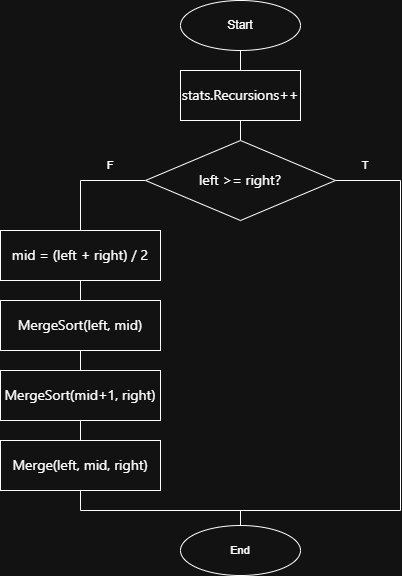

The diagram above was exported from draw.io. Its source (the exported page's mxGraphModel, read from the mxfile embedded in the PNG):
<mxGraphModel dx="992" dy="502" grid="1" gridSize="10" guides="1" tooltips="1" connect="1" arrows="1" fold="1" page="1" pageScale="1" pageWidth="827" pageHeight="1169" math="0" shadow="0">
  <root>
    <mxCell id="0" />
    <mxCell id="1" parent="0" />
    <mxCell id="uhNua8qBECPZVShCk0eN-3" edge="1" parent="1" source="uhNua8qBECPZVShCk0eN-1" style="edgeStyle=orthogonalEdgeStyle;rounded=0;orthogonalLoop=1;jettySize=auto;html=1;entryX=0.5;entryY=0;entryDx=0;entryDy=0;endArrow=none;endFill=0;" target="uhNua8qBECPZVShCk0eN-2">
      <mxGeometry relative="1" as="geometry" />
    </mxCell>
    <mxCell id="uhNua8qBECPZVShCk0eN-1" parent="1" style="ellipse;whiteSpace=wrap;html=1;" value="Start" vertex="1">
      <mxGeometry height="50" width="120" x="320" y="10" as="geometry" />
    </mxCell>
    <mxCell id="uhNua8qBECPZVShCk0eN-5" edge="1" parent="1" source="uhNua8qBECPZVShCk0eN-2" style="edgeStyle=orthogonalEdgeStyle;shape=connector;rounded=0;orthogonalLoop=1;jettySize=auto;html=1;entryX=0.5;entryY=0;entryDx=0;entryDy=0;strokeColor=default;align=center;verticalAlign=middle;fontFamily=Helvetica;fontSize=11;fontColor=default;labelBackgroundColor=default;endArrow=none;endFill=0;" target="uhNua8qBECPZVShCk0eN-4">
      <mxGeometry relative="1" as="geometry" />
    </mxCell>
    <mxCell id="uhNua8qBECPZVShCk0eN-2" parent="1" style="rounded=0;whiteSpace=wrap;html=1;" value="&lt;span style=&quot;font-family: &amp;quot;Anthropic Sans&amp;quot;, -apple-system, BlinkMacSystemFont, &amp;quot;Segoe UI&amp;quot;, sans-serif; font-size: 14px; text-align: start; text-wrap-mode: nowrap;&quot;&gt;stats.Recursions++&lt;/span&gt;" vertex="1">
      <mxGeometry height="50" width="120" x="320" y="80" as="geometry" />
    </mxCell>
    <mxCell id="uhNua8qBECPZVShCk0eN-10" edge="1" parent="1" source="uhNua8qBECPZVShCk0eN-4" style="edgeStyle=orthogonalEdgeStyle;shape=connector;rounded=0;orthogonalLoop=1;jettySize=auto;html=1;entryX=0.5;entryY=0;entryDx=0;entryDy=0;strokeColor=default;align=center;verticalAlign=middle;fontFamily=Helvetica;fontSize=11;fontColor=default;labelBackgroundColor=default;endArrow=none;endFill=0;" target="uhNua8qBECPZVShCk0eN-6">
      <mxGeometry relative="1" as="geometry">
        <Array as="points">
          <mxPoint x="220" y="190" />
        </Array>
      </mxGeometry>
    </mxCell>
    <mxCell id="uhNua8qBECPZVShCk0eN-16" edge="1" parent="1" source="uhNua8qBECPZVShCk0eN-4" style="edgeStyle=orthogonalEdgeStyle;shape=connector;rounded=0;orthogonalLoop=1;jettySize=auto;html=1;entryX=0.5;entryY=0;entryDx=0;entryDy=0;strokeColor=default;align=center;verticalAlign=middle;fontFamily=Helvetica;fontSize=11;fontColor=default;labelBackgroundColor=default;endArrow=none;endFill=0;" target="uhNua8qBECPZVShCk0eN-14">
      <mxGeometry relative="1" as="geometry">
        <Array as="points">
          <mxPoint x="540" y="190" />
          <mxPoint x="540" y="520" />
          <mxPoint x="380" y="520" />
        </Array>
      </mxGeometry>
    </mxCell>
    <mxCell id="uhNua8qBECPZVShCk0eN-4" parent="1" style="rhombus;whiteSpace=wrap;html=1;fontFamily=Helvetica;fontSize=11;fontColor=default;labelBackgroundColor=default;" value="&lt;span style=&quot;font-family: &amp;quot;Anthropic Sans&amp;quot;, -apple-system, BlinkMacSystemFont, &amp;quot;Segoe UI&amp;quot;, sans-serif; font-size: 14px; text-align: start; text-wrap-mode: nowrap;&quot;&gt;left &amp;gt;= right?&lt;/span&gt;" vertex="1">
      <mxGeometry height="80" width="190" x="285" y="150" as="geometry" />
    </mxCell>
    <mxCell id="uhNua8qBECPZVShCk0eN-11" edge="1" parent="1" source="uhNua8qBECPZVShCk0eN-6" style="edgeStyle=orthogonalEdgeStyle;shape=connector;rounded=0;orthogonalLoop=1;jettySize=auto;html=1;entryX=0.5;entryY=0;entryDx=0;entryDy=0;strokeColor=default;align=center;verticalAlign=middle;fontFamily=Helvetica;fontSize=11;fontColor=default;labelBackgroundColor=default;endArrow=none;endFill=0;" target="uhNua8qBECPZVShCk0eN-7">
      <mxGeometry relative="1" as="geometry" />
    </mxCell>
    <mxCell id="uhNua8qBECPZVShCk0eN-6" parent="1" style="rounded=0;whiteSpace=wrap;html=1;fontFamily=Helvetica;fontSize=11;fontColor=default;labelBackgroundColor=default;fontStyle=1" value="&lt;span style=&quot;font-family: &amp;quot;Anthropic Sans&amp;quot;, -apple-system, BlinkMacSystemFont, &amp;quot;Segoe UI&amp;quot;, sans-serif; font-size: 14px; text-align: start; text-wrap-mode: nowrap; font-weight: normal;&quot;&gt;mid = (left + right) / 2&lt;/span&gt;" vertex="1">
      <mxGeometry height="50" width="160" x="140" y="240" as="geometry" />
    </mxCell>
    <mxCell id="uhNua8qBECPZVShCk0eN-12" edge="1" parent="1" source="uhNua8qBECPZVShCk0eN-7" style="edgeStyle=orthogonalEdgeStyle;shape=connector;rounded=0;orthogonalLoop=1;jettySize=auto;html=1;entryX=0.5;entryY=0;entryDx=0;entryDy=0;strokeColor=default;align=center;verticalAlign=middle;fontFamily=Helvetica;fontSize=11;fontColor=default;labelBackgroundColor=default;endArrow=none;endFill=0;" target="uhNua8qBECPZVShCk0eN-8">
      <mxGeometry relative="1" as="geometry" />
    </mxCell>
    <mxCell id="uhNua8qBECPZVShCk0eN-7" parent="1" style="rounded=0;whiteSpace=wrap;html=1;fontFamily=Helvetica;fontSize=11;fontColor=default;labelBackgroundColor=default;" value="&lt;span style=&quot;font-family: &amp;quot;Anthropic Sans&amp;quot;, -apple-system, BlinkMacSystemFont, &amp;quot;Segoe UI&amp;quot;, sans-serif; font-size: 14px; text-align: start; text-wrap-mode: nowrap;&quot;&gt;MergeSort(left, mid)&lt;/span&gt;" vertex="1">
      <mxGeometry height="50" width="160" x="140" y="310" as="geometry" />
    </mxCell>
    <mxCell id="uhNua8qBECPZVShCk0eN-13" edge="1" parent="1" source="uhNua8qBECPZVShCk0eN-8" style="edgeStyle=orthogonalEdgeStyle;shape=connector;rounded=0;orthogonalLoop=1;jettySize=auto;html=1;entryX=0.5;entryY=0;entryDx=0;entryDy=0;strokeColor=default;align=center;verticalAlign=middle;fontFamily=Helvetica;fontSize=11;fontColor=default;labelBackgroundColor=default;endArrow=none;endFill=0;" target="uhNua8qBECPZVShCk0eN-9">
      <mxGeometry relative="1" as="geometry" />
    </mxCell>
    <mxCell id="uhNua8qBECPZVShCk0eN-8" parent="1" style="rounded=0;whiteSpace=wrap;html=1;fontFamily=Helvetica;fontSize=11;fontColor=default;labelBackgroundColor=default;" value="&lt;span style=&quot;font-family: &amp;quot;Anthropic Sans&amp;quot;, -apple-system, BlinkMacSystemFont, &amp;quot;Segoe UI&amp;quot;, sans-serif; font-size: 14px; text-align: start; text-wrap-mode: nowrap;&quot;&gt;MergeSort(mid+1, right)&lt;/span&gt;" vertex="1">
      <mxGeometry height="50" width="160" x="140" y="380" as="geometry" />
    </mxCell>
    <mxCell id="uhNua8qBECPZVShCk0eN-15" edge="1" parent="1" source="uhNua8qBECPZVShCk0eN-9" style="edgeStyle=orthogonalEdgeStyle;shape=connector;rounded=0;orthogonalLoop=1;jettySize=auto;html=1;strokeColor=default;align=center;verticalAlign=middle;fontFamily=Helvetica;fontSize=11;fontColor=default;labelBackgroundColor=default;endArrow=none;endFill=0;" target="uhNua8qBECPZVShCk0eN-14">
      <mxGeometry relative="1" as="geometry">
        <Array as="points">
          <mxPoint x="220" y="520" />
          <mxPoint x="380" y="520" />
        </Array>
      </mxGeometry>
    </mxCell>
    <mxCell id="uhNua8qBECPZVShCk0eN-9" parent="1" style="rounded=0;whiteSpace=wrap;html=1;fontFamily=Helvetica;fontSize=11;fontColor=default;labelBackgroundColor=default;" value="&lt;span style=&quot;font-family: &amp;quot;Anthropic Sans&amp;quot;, -apple-system, BlinkMacSystemFont, &amp;quot;Segoe UI&amp;quot;, sans-serif; font-size: 14px; text-align: start; text-wrap-mode: nowrap;&quot;&gt;Merge(left, mid, right)&lt;/span&gt;" vertex="1">
      <mxGeometry height="50" width="160" x="140" y="450" as="geometry" />
    </mxCell>
    <mxCell id="uhNua8qBECPZVShCk0eN-14" parent="1" style="ellipse;whiteSpace=wrap;html=1;fontFamily=Helvetica;fontSize=11;fontColor=default;labelBackgroundColor=default;" value="End" vertex="1">
      <mxGeometry height="50" width="120" x="320" y="535" as="geometry" />
    </mxCell>
    <mxCell id="uhNua8qBECPZVShCk0eN-17" parent="1" style="text;html=1;whiteSpace=wrap;strokeColor=none;fillColor=none;align=center;verticalAlign=middle;rounded=0;fontFamily=Helvetica;fontSize=11;fontColor=default;labelBackgroundColor=default;" value="T" vertex="1">
      <mxGeometry height="30" width="60" x="475" y="160" as="geometry" />
    </mxCell>
    <mxCell id="uhNua8qBECPZVShCk0eN-18" parent="1" style="text;html=1;whiteSpace=wrap;strokeColor=none;fillColor=none;align=center;verticalAlign=middle;rounded=0;fontFamily=Helvetica;fontSize=11;fontColor=default;labelBackgroundColor=default;" value="F" vertex="1">
      <mxGeometry height="30" width="60" x="220" y="160" as="geometry" />
    </mxCell>
  </root>
</mxGraphModel>